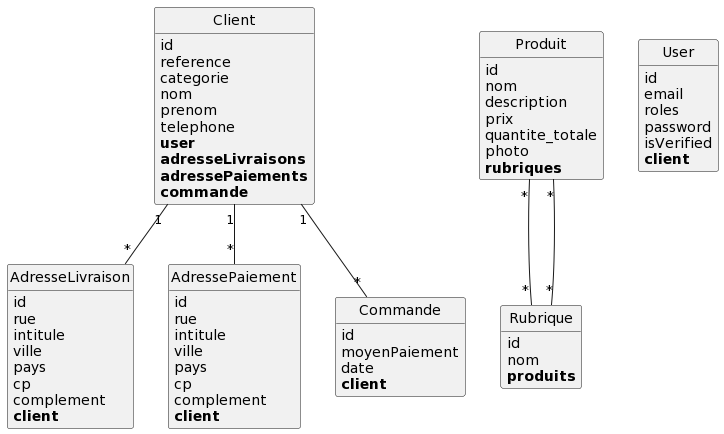

The diagram above was rendered by PlantUML. Its source (embedded in the PNG):
@startuml
class AdresseLivraison {
	id
	rue
	intitule
	ville
	pays
	cp
	complement
	**client**
}

class AdressePaiement {
	id
	rue
	intitule
	ville
	pays
	cp
	complement
	**client**
}

class Client {
	id
	reference
	categorie
	nom
	prenom
	telephone
	**user**
	**adresseLivraisons**
	**adressePaiements**
	**commande**
}

class Commande {
	id
	moyenPaiement
	date
	**client**
}

class Produit {
	id
	nom
	description
	prix
	quantite_totale
	photo
	**rubriques**
}

class Rubrique {
	id
	nom
	**produits**
}

class User {
	id
	email
	roles
	password
	isVerified
	**client**
}

Client "1"--"*" AdresseLivraison
Client "1"--"*" AdressePaiement
Client "1"--"*" Commande
Produit "*"--"*" Rubrique
Rubrique "*"--"*" Produit


hide methods
hide circle
@enduml